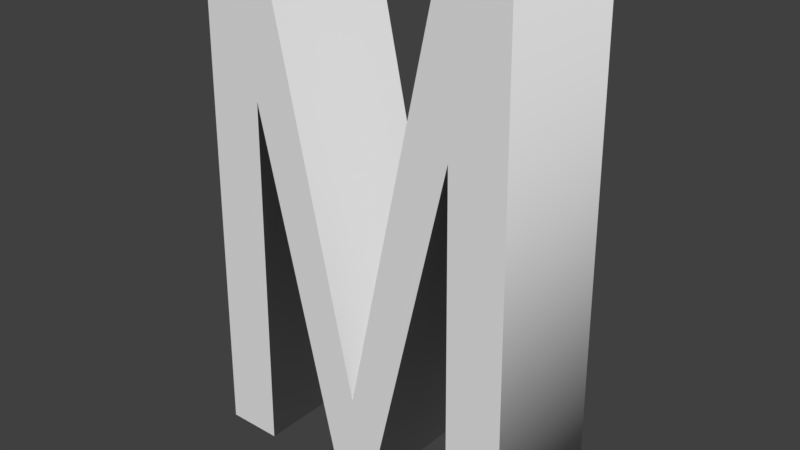 # Source: M.blend  (saved by Blender 2.79.0; exported with 4.5.12 LTS)
import bpy
from mathutils import Matrix  # noqa: F401  (used for matrix-valued properties, if any)

bpy.ops.wm.read_factory_settings(use_empty=True)
scene = bpy.context.scene
scene.name = 'Scene'

# ---- collections
col_collection_1 = bpy.data.collections.new('Collection 1'); scene.collection.children.link(col_collection_1)

# ---- world
world_world = bpy.data.worlds.new('World'); scene.world = world_world
world_world.color = (0.05088, 0.05088, 0.05088)
world_world.use_sun_shadow = False
world_world.sun_shadow_jitter_overblur = 0.0
world_world.cycles.sampling_method = 'MANUAL'

# ---- meshes
me_cutext = bpy.data.meshes.new('CUText')
me_cutext.from_pydata([(-0.3229, -0.4749, 0.383), (-0.3049, 0.4966, 0.383), (-0.1718, 0.4966, 0.383), (-0.0002767, -0.2914, 0.383), (0.1725, 0.4966, 0.383), (0.3044, 0.4966, 0.383), (0.3224, -0.4749, 0.383), (0.2132, -0.4749, 0.383), (0.2024, 0.2304, 0.383), (0.03811, -0.4749, 0.383), (-0.03866, -0.4749, 0.383), (-0.2018, 0.2304, 0.383), (-0.2126, -0.4749, 0.383), (-0.3229, -0.4749, 0.117), (-0.3049, 0.4966, 0.117), (-0.1718, 0.4966, 0.117), (-0.0002767, -0.2914, 0.117), (0.1725, 0.4966, 0.117), (0.3044, 0.4966, 0.117), (0.3224, -0.4749, 0.117), (0.2132, -0.4749, 0.117), (0.2024, 0.2304, 0.117), (0.03811, -0.4749, 0.117), (-0.03866, -0.4749, 0.117), (-0.2018, 0.2304, 0.117), (-0.2126, -0.4749, 0.117), (-0.3229, -0.4749, 0.117), (-0.3229, -0.4749, 0.383), (-0.3049, 0.4966, 0.117), (-0.3049, 0.4966, 0.383), (-0.1718, 0.4966, 0.117), (-0.1718, 0.4966, 0.383), (-0.0002767, -0.2914, 0.117), (-0.0002767, -0.2914, 0.383), (0.1725, 0.4966, 0.117), (0.1725, 0.4966, 0.383), (0.3044, 0.4966, 0.117), (0.3044, 0.4966, 0.383), (0.3224, -0.4749, 0.117), (0.3224, -0.4749, 0.383), (0.2132, -0.4749, 0.117), (0.2132, -0.4749, 0.383), (0.2024, 0.2304, 0.117), (0.2024, 0.2304, 0.383), (0.03811, -0.4749, 0.117), (0.03811, -0.4749, 0.383), (-0.03866, -0.4749, 0.117), (-0.03866, -0.4749, 0.383), (-0.2018, 0.2304, 0.117), (-0.2018, 0.2304, 0.383), (-0.2126, -0.4749, 0.117), (-0.2126, -0.4749, 0.383)], [], [(0, 2, 1), (0, 11, 2), (11, 3, 2), (3, 5, 4), (3, 8, 5), (8, 6, 5), (0, 12, 11), (10, 3, 11), (3, 9, 8), (7, 6, 8), (10, 9, 3), (15, 13, 14), (24, 13, 15), (16, 24, 15), (18, 16, 17), (21, 16, 18), (19, 21, 18), (25, 13, 24), (16, 23, 24), (22, 16, 21), (19, 20, 21), (22, 23, 16), (27, 29, 28, 26), (29, 31, 30, 28), (31, 33, 32, 30), (33, 35, 34, 32), (35, 37, 36, 34), (37, 39, 38, 36), (39, 41, 40, 38), (41, 43, 42, 40), (43, 45, 44, 42), (45, 47, 46, 44), (47, 49, 48, 46), (49, 51, 50, 48), (51, 27, 26, 50)])
me_cutext.polygons.foreach_set('use_smooth', [0, 0, 0, 0, 0, 0, 0, 0, 0, 0, 0, 0, 0, 0, 0, 0, 0, 0, 0, 0, 0, 0, 1, 1, 1, 1, 1, 1, 1, 1, 1, 1, 1, 1, 1])
me_cutext.use_remesh_preserve_volume = False
me_cutext.use_remesh_preserve_attributes = False
me_cutext.use_mirror_vertex_groups = False
me_cutext.update()

# ---- objects
ob_m = bpy.data.objects.new('M', me_cutext)

# ---- transforms, parenting, visibility, modifiers, constraints
ob_m.location = (0.0, 0.0, 0.0)
ob_m.rotation_euler = (1.571, -0.0, 0.0)
ob_m.lineart.crease_threshold = 0.0

# ---- collection membership
col_collection_1.objects.link(ob_m)

# ---- scene / render settings (as saved in the file)
scene.frame_start = 1; scene.frame_end = 250; scene.frame_set(177)
scene.render.engine = 'BLENDER_EEVEE_NEXT'
scene.render.resolution_percentage = 50
scene.render.dither_intensity = 0.0
scene.cycles.use_denoising = False
scene.cycles.samples = 128
scene.cycles.sampling_pattern = 'TABULATED_SOBOL'
scene.cycles.use_adaptive_sampling = False
scene.cycles.use_light_tree = False
scene.cycles.blur_glossy = 0.0
scene.cycles.sample_clamp_indirect = 0.0
scene.view_settings.view_transform = 'Standard'
bpy.context.view_layer.update()

# ---- added for rendering (the .blend has no active camera and no usable light): camera, sun
cam_auto = bpy.data.cameras.new('AutoCamera')
cam_auto.lens = 50.0
cam_auto.sensor_width = 36.0
cam_auto.clip_end = 1000.0
ob_auto_camera = bpy.data.objects.new('AutoCamera', cam_auto)
scene.collection.objects.link(ob_auto_camera)
ob_auto_camera.location = (1.10659, -1.57822, 0.896345)
ob_auto_camera.rotation_euler = (1.09748, -7.21219e-08, 0.694738)
scene.camera = ob_auto_camera
light_auto_sun = bpy.data.lights.new('AutoSun', 'SUN')
light_auto_sun.energy = 3.0
light_auto_sun.angle = 0.0523599
ob_auto_sun = bpy.data.objects.new('AutoSun', light_auto_sun)
scene.collection.objects.link(ob_auto_sun)
ob_auto_sun.rotation_euler = (0.872665, 0.174533, 0.523599)
bpy.context.view_layer.update()
